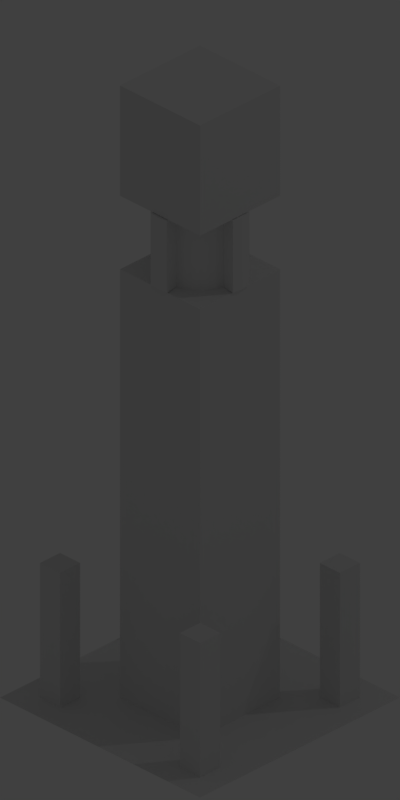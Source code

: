 # Source: Tower1.blend  (saved by Blender 2.79.0; exported with 4.5.12 LTS)
import bpy
from mathutils import Matrix  # noqa: F401  (used for matrix-valued properties, if any)

bpy.ops.wm.read_factory_settings(use_empty=True)
scene = bpy.context.scene
scene.name = 'Scene'

# ---- collections
col_collection_1 = bpy.data.collections.new('Collection 1'); scene.collection.children.link(col_collection_1)

# ---- materials (node trees are filled in below, after node groups)
mat_gray = bpy.data.materials.new('Gray')
mat_gray.alpha_threshold = 0.0
mat_gray.use_transparent_shadow = False
mat_gray.roughness = 0.5
mat_gray.specular_intensity = 0.0
mat_yellow = bpy.data.materials.new('Yellow')
mat_yellow.alpha_threshold = 0.0
mat_yellow.use_transparent_shadow = False
mat_yellow.roughness = 0.5
mat_yellow.specular_intensity = 0.0
mat_blue = bpy.data.materials.new('Blue')
mat_blue.alpha_threshold = 0.0
mat_blue.use_transparent_shadow = False
mat_blue.roughness = 0.5
mat_blue.specular_intensity = 0.0
mat_green = bpy.data.materials.new('Green')
mat_green.alpha_threshold = 0.0
mat_green.use_transparent_shadow = False
mat_green.roughness = 0.5
mat_green.specular_intensity = 0.0
mat_red = bpy.data.materials.new('Red')
mat_red.alpha_threshold = 0.0
mat_red.use_transparent_shadow = False
mat_red.roughness = 0.5
mat_red.specular_intensity = 0.0

# ---- material node trees

# ---- world
world_world = bpy.data.worlds.new('World'); scene.world = world_world
world_world.color = (0.05088, 0.05088, 0.05088)
world_world.use_sun_shadow = False
world_world.sun_shadow_jitter_overblur = 0.0
world_world.cycles.sampling_method = 'MANUAL'

# ---- cameras
cam_camera = bpy.data.cameras.new('Camera')
cam_camera.type = 'ORTHO'
cam_camera.clip_end = 100.0
cam_camera.lens = 35.0
cam_camera.sensor_width = 32.0
cam_camera.sensor_height = 18.0
cam_camera.ortho_scale = 5.66
cam_camera.dof.focus_distance = 0.0
cam_camera.dof.aperture_fstop = 128.0

# ---- lights
light_area = bpy.data.lights.new('Area', 'AREA')
light_area.transmission_factor = 0.0
light_area.energy = 38.48
light_area.shadow_buffer_clip_start = 0.5
light_area.shadow_soft_size = 0.1
light_area.shadow_maximum_resolution = 0.006
light_area.use_absolute_resolution = True
light_area.size = 0.1
light_area.size_y = 0.1

# ---- meshes
me_cube_006 = bpy.data.meshes.new('Cube.006')
me_cube_006.from_pydata([(-1.0, -1.0, -1.0), (-1.0, -1.0, 7.75), (-1.0, 1.0, -1.0), (-1.0, 1.0, 7.75), (1.0, -1.0, -1.0), (1.0, -1.0, 7.75), (1.0, 1.0, -1.0), (1.0, 1.0, 7.75), (1.03e-07, 0.75, 7.75), (1.03e-07, 0.75, 9.25), (0.1463, 0.7356, 7.75), (0.1463, 0.7356, 9.25), (0.287, 0.6929, 7.75), (0.287, 0.6929, 9.25), (0.4167, 0.6236, 7.75), (0.4167, 0.6236, 9.25), (0.5303, 0.5303, 7.75), (0.5303, 0.5303, 9.25), (0.6236, 0.4167, 7.75), (0.6236, 0.4167, 9.25), (0.6929, 0.287, 7.75), (0.6929, 0.287, 9.25), (0.7356, 0.1463, 7.75), (0.7356, 0.1463, 9.25), (0.75, 5.417e-07, 7.75), (0.75, 5.417e-07, 9.25), (0.7356, -0.1463, 7.75), (0.7356, -0.1463, 9.25), (0.6929, -0.287, 7.75), (0.6929, -0.287, 9.25), (0.6236, -0.4167, 7.75), (0.6236, -0.4167, 9.25), (0.5303, -0.5303, 7.75), (0.5303, -0.5303, 9.25), (0.4167, -0.6236, 7.75), (0.4167, -0.6236, 9.25), (0.287, -0.6929, 7.75), (0.287, -0.6929, 9.25), (0.1463, -0.7356, 7.75), (0.1463, -0.7356, 9.25), (-1.414e-07, -0.75, 7.75), (-1.414e-07, -0.75, 9.25), (-0.1463, -0.7356, 7.75), (-0.1463, -0.7356, 9.25), (-0.287, -0.6929, 7.75), (-0.287, -0.6929, 9.25), (-0.4167, -0.6236, 7.75), (-0.4167, -0.6236, 9.25), (-0.5303, -0.5303, 7.75), (-0.5303, -0.5303, 9.25), (-0.6236, -0.4167, 7.75), (-0.6236, -0.4167, 9.25), (-0.6929, -0.287, 7.75), (-0.6929, -0.287, 9.25), (-0.7356, -0.1463, 7.75), (-0.7356, -0.1463, 9.25), (-0.75, 1.209e-06, 7.75), (-0.75, 1.209e-06, 9.25), (-0.7356, 0.1463, 7.75), (-0.7356, 0.1463, 9.25), (-0.6929, 0.287, 7.75), (-0.6929, 0.287, 9.25), (-0.6236, 0.4167, 7.75), (-0.6236, 0.4167, 9.25), (-0.5303, 0.5303, 7.75), (-0.5303, 0.5303, 9.25), (-0.4167, 0.6236, 7.75), (-0.4167, 0.6236, 9.25), (-0.287, 0.6929, 7.75), (-0.287, 0.6929, 9.25), (-0.1463, 0.7356, 7.75), (-0.1463, 0.7356, 9.25), (-1.0, -1.0, 9.25), (-1.0, -1.0, 11.5), (-1.0, 1.0, 9.25), (-1.0, 1.0, 11.5), (1.0, -1.0, 9.25), (1.0, -1.0, 11.5), (1.0, 1.0, 9.25), (1.0, 1.0, 11.5), (1.03e-07, 0.75, 7.75), (1.03e-07, 0.75, 9.25), (0.1463, 0.7356, 7.75), (0.1463, 0.7356, 9.25), (0.7356, 0.1463, 7.75), (0.7356, 0.1463, 9.25), (0.75, 5.417e-07, 7.75), (0.75, 5.417e-07, 9.25), (0.7356, -0.1463, 7.75), (0.7356, -0.1463, 9.25), (0.1463, -0.7356, 7.75), (0.1463, -0.7356, 9.25), (-1.414e-07, -0.75, 7.75), (-1.414e-07, -0.75, 9.25), (-0.1463, -0.7356, 7.75), (-0.1463, -0.7356, 9.25), (-0.7356, -0.1463, 7.75), (-0.7356, -0.1463, 9.25), (-0.75, 1.209e-06, 7.75), (-0.75, 1.209e-06, 9.25), (-0.7356, 0.1463, 7.75), (-0.7356, 0.1463, 9.25), (-0.1463, 0.7356, 7.75), (-0.1463, 0.7356, 9.25), (1.045e-07, 1.05, 7.765), (1.045e-07, 1.05, 9.235), (0.2048, 1.03, 7.765), (0.2048, 1.03, 9.235), (1.03, 0.2048, 7.765), (1.03, 0.2048, 9.235), (1.05, 4.841e-07, 7.765), (1.05, 4.841e-07, 9.235), (1.03, -0.2048, 7.765), (1.03, -0.2048, 9.235), (0.2048, -1.03, 7.765), (0.2048, -1.03, 9.235), (-2.377e-07, -1.05, 7.765), (-2.377e-07, -1.05, 9.235), (-0.2048, -1.03, 7.765), (-0.2048, -1.03, 9.235), (-1.03, -0.2048, 7.765), (-1.03, -0.2048, 9.235), (-1.05, 1.419e-06, 7.765), (-1.05, 1.419e-06, 9.235), (-1.03, 0.2048, 7.765), (-1.03, 0.2048, 9.235), (-0.2048, 1.03, 7.765), (-0.2048, 1.03, 9.235)], [], [(0, 1, 3, 2), (2, 3, 7, 6), (6, 7, 5, 4), (4, 5, 1, 0), (2, 6, 4, 0), (7, 3, 1, 5), (26, 24, 86, 88), (10, 11, 13, 12), (12, 13, 15, 14), (14, 15, 17, 16), (16, 17, 19, 18), (18, 19, 21, 20), (20, 21, 23, 22), (39, 41, 93, 91), (54, 55, 97, 96), (26, 27, 29, 28), (28, 29, 31, 30), (30, 31, 33, 32), (32, 33, 35, 34), (34, 35, 37, 36), (36, 37, 39, 38), (40, 38, 90, 92), (9, 11, 83, 81), (42, 43, 45, 44), (44, 45, 47, 46), (46, 47, 49, 48), (48, 49, 51, 50), (50, 51, 53, 52), (52, 53, 55, 54), (59, 58, 100, 101), (23, 25, 87, 85), (58, 59, 61, 60), (60, 61, 63, 62), (62, 63, 65, 64), (64, 65, 67, 66), (66, 67, 69, 68), (11, 9, 71, 69, 67, 65, 63, 61, 59, 57, 55, 53, 51, 49, 47, 45, 43, 41, 39, 37, 35, 33, 31, 29, 27, 25, 23, 21, 19, 17, 15, 13), (68, 69, 71, 70), (38, 39, 91, 90), (8, 10, 12, 14, 16, 18, 20, 22, 24, 26, 28, 30, 32, 34, 36, 38, 40, 42, 44, 46, 48, 50, 52, 54, 56, 58, 60, 62, 64, 66, 68, 70), (72, 73, 75, 74), (74, 75, 79, 78), (78, 79, 77, 76), (76, 77, 73, 72), (74, 78, 76, 72), (79, 75, 73, 77), (97, 99, 123, 121), (86, 84, 108, 110), (103, 81, 105, 127), (92, 90, 114, 116), (98, 96, 120, 122), (84, 85, 109, 108), (80, 102, 126, 104), (90, 91, 115, 114), (11, 10, 82, 83), (56, 54, 96, 98), (25, 27, 89, 87), (70, 71, 103, 102), (55, 57, 99, 97), (42, 40, 92, 94), (27, 26, 88, 89), (8, 70, 102, 80), (41, 43, 95, 93), (71, 9, 81, 103), (22, 23, 85, 84), (58, 56, 98, 100), (43, 42, 94, 95), (24, 22, 84, 86), (57, 59, 101, 99), (10, 8, 80, 82), (104, 105, 107, 106), (108, 109, 111, 110), (110, 111, 113, 112), (114, 115, 117, 116), (116, 117, 119, 118), (120, 121, 123, 122), (122, 123, 125, 124), (126, 127, 105, 104), (91, 93, 117, 115), (85, 87, 111, 109), (100, 98, 122, 124), (82, 80, 104, 106), (94, 92, 116, 118), (88, 86, 110, 112), (99, 101, 125, 123), (81, 83, 107, 105), (93, 95, 119, 117), (87, 89, 113, 111), (101, 100, 124, 125), (95, 94, 118, 119), (89, 88, 112, 113), (102, 103, 127, 126), (83, 82, 106, 107), (96, 97, 121, 120)])
me_cube_006.polygons.foreach_set('material_index', [0, 0, 0, 0, 0, 0, 0, 0, 0, 0, 0, 0, 0, 0, 0, 0, 0, 0, 0, 0, 0, 0, 0, 0, 0, 0, 0, 0, 0, 0, 0, 0, 0, 0, 0, 0, 0, 0, 0, 0, 2, 2, 2, 2, 0, 2, 0, 0, 0, 0, 0, 0, 0, 0, 0, 0, 0, 0, 0, 0, 0, 0, 0, 0, 0, 0, 0, 0, 0, 0, 1, 1, 1, 1, 1, 1, 1, 1, 0, 0, 0, 0, 0, 0, 0, 0, 0, 0, 0, 0, 0, 0, 0, 0])
me_cube_006.materials.append(mat_gray)
me_cube_006.materials.append(mat_yellow)
me_cube_006.materials.append(mat_blue)
me_cube_006.use_remesh_preserve_volume = False
me_cube_006.use_remesh_preserve_attributes = False
me_cube_006.use_mirror_vertex_groups = False
me_cube_006.update()
me_cube_004 = bpy.data.meshes.new('Cube.004')
me_cube_004.from_pydata([(-0.8, 0.6, -0.1), (-0.8, 0.6, 1.0), (-0.8, 0.8, -0.1), (-0.8, 0.8, 1.0), (-0.6, 0.6, -0.1), (-0.6, 0.6, 1.0), (-0.6, 0.8, -0.1), (-0.6, 0.8, 1.0)], [], [(0, 1, 3, 2), (2, 3, 7, 6), (6, 7, 5, 4), (4, 5, 1, 0), (2, 6, 4, 0), (7, 3, 1, 5)])
me_cube_004.materials.append(mat_green)
me_cube_004.use_remesh_preserve_volume = False
me_cube_004.use_remesh_preserve_attributes = False
me_cube_004.use_mirror_vertex_groups = False
me_cube_004.update()
me_cube_003 = bpy.data.meshes.new('Cube.003')
me_cube_003.from_pydata([(-0.8, 0.6, -0.1), (-0.8, 0.6, 1.0), (-0.8, 0.8, -0.1), (-0.8, 0.8, 1.0), (-0.6, 0.6, -0.1), (-0.6, 0.6, 1.0), (-0.6, 0.8, -0.1), (-0.6, 0.8, 1.0)], [], [(0, 1, 3, 2), (2, 3, 7, 6), (6, 7, 5, 4), (4, 5, 1, 0), (2, 6, 4, 0), (7, 3, 1, 5)])
me_cube_003.materials.append(mat_blue)
me_cube_003.use_remesh_preserve_volume = False
me_cube_003.use_remesh_preserve_attributes = False
me_cube_003.use_mirror_vertex_groups = False
me_cube_003.update()
me_cube_002 = bpy.data.meshes.new('Cube.002')
me_cube_002.from_pydata([(-0.8, 0.6, -0.1), (-0.8, 0.6, 1.0), (-0.8, 0.8, -0.1), (-0.8, 0.8, 1.0), (-0.6, 0.6, -0.1), (-0.6, 0.6, 1.0), (-0.6, 0.8, -0.1), (-0.6, 0.8, 1.0)], [], [(0, 1, 3, 2), (2, 3, 7, 6), (6, 7, 5, 4), (4, 5, 1, 0), (2, 6, 4, 0), (7, 3, 1, 5)])
me_cube_002.materials.append(mat_red)
me_cube_002.use_remesh_preserve_volume = False
me_cube_002.use_remesh_preserve_attributes = False
me_cube_002.use_mirror_vertex_groups = False
me_cube_002.update()
me_cube_001 = bpy.data.meshes.new('Cube.001')
me_cube_001.from_pydata([(-0.8, 0.6, -0.1), (-0.8, 0.6, 1.0), (-0.8, 0.8, -0.1), (-0.8, 0.8, 1.0), (-0.6, 0.6, -0.1), (-0.6, 0.6, 1.0), (-0.6, 0.8, -0.1), (-0.6, 0.8, 1.0)], [], [(0, 1, 3, 2), (2, 3, 7, 6), (6, 7, 5, 4), (4, 5, 1, 0), (2, 6, 4, 0), (7, 3, 1, 5)])
me_cube_001.use_remesh_preserve_volume = False
me_cube_001.use_remesh_preserve_attributes = False
me_cube_001.use_mirror_vertex_groups = False
me_cube_001.update()
me_cube = bpy.data.meshes.new('Cube')
me_cube.from_pydata([(-1.0, -1.0, -1.0), (-1.0, 1.0, -1.0), (1.0, -1.0, -1.0), (1.0, 1.0, -1.0)], [], [(1, 3, 2, 0)])
me_cube.use_remesh_preserve_volume = False
me_cube.use_remesh_preserve_attributes = False
me_cube.use_mirror_vertex_groups = False
me_cube.update()

# ---- objects
ob_cube_005 = bpy.data.objects.new('Cube.005', me_cube_006)
ob_cube_004 = bpy.data.objects.new('Cube.004', me_cube_004)
ob_cube_003 = bpy.data.objects.new('Cube.003', me_cube_003)
ob_cube_002 = bpy.data.objects.new('Cube.002', me_cube_002)
ob_cube_001 = bpy.data.objects.new('Cube.001', me_cube_001)
ob_cube = bpy.data.objects.new('Cube', me_cube)
ob_area = bpy.data.objects.new('Area', light_area)
ob_camera = bpy.data.objects.new('Camera', cam_camera)

# ---- transforms, parenting, visibility, modifiers, constraints
ob_cube_005.location = (0.0, 0.0, -0.6)
ob_cube_005.scale = (0.4, 0.4, 0.4)
ob_cube_005.lineart.crease_threshold = 0.0
ob_cube_004.location = (0.0, -1.4, -0.9)
ob_cube_004.lineart.crease_threshold = 0.0
ob_cube_003.location = (1.4, -1.4, -0.9)
ob_cube_003.lineart.crease_threshold = 0.0
ob_cube_002.location = (1.4, 0.0, -0.9)
ob_cube_002.lineart.crease_threshold = 0.0
ob_cube_001.location = (0.0, 0.0, -0.9)
ob_cube_001.lineart.crease_threshold = 0.0
ob_cube.location = (0.0, 0.0, 0.0)
ob_cube.lineart.crease_threshold = 0.0
ob_area.location = (7.272, 9.448, 16.6)
ob_area.rotation_euler = (-0.3755, 0.549, 0.4895)
ob_area.lineart.crease_threshold = 0.0
ob_camera.location = (10.0, -10.0, 9.6)
ob_camera.rotation_euler = (1.047, 0.0, 0.7854)
ob_camera.lock_rotations_4d = False
ob_camera.empty_display_type = 'ARROWS'
ob_camera.color = (0.0, 0.0, 0.0, 0.0)
ob_camera.display_type = 'WIRE'
ob_camera.lineart.crease_threshold = 0.0

# ---- collection membership
col_collection_1.objects.link(ob_cube_005)
col_collection_1.objects.link(ob_cube_004)
col_collection_1.objects.link(ob_cube_003)
col_collection_1.objects.link(ob_cube_002)
col_collection_1.objects.link(ob_cube_001)
col_collection_1.objects.link(ob_cube)
col_collection_1.objects.link(ob_area)
col_collection_1.objects.link(ob_camera)

# ---- scene / render settings (as saved in the file)
scene.camera = ob_camera
scene.frame_start = 1; scene.frame_end = 50; scene.frame_set(1)
scene.render.engine = 'BLENDER_EEVEE_NEXT'
scene.render.resolution_x = 128
scene.render.resolution_y = 256
scene.render.fps = 10
scene.render.dither_intensity = 0.0
scene.render.film_transparent = True
scene.render.line_thickness = 0.3
scene.cycles.use_denoising = False
scene.cycles.samples = 128
scene.cycles.sampling_pattern = 'TABULATED_SOBOL'
scene.cycles.use_adaptive_sampling = False
scene.cycles.use_light_tree = False
scene.cycles.blur_glossy = 0.0
scene.cycles.sample_clamp_indirect = 0.0
scene.view_settings.view_transform = 'Standard'
bpy.context.view_layer.update()
